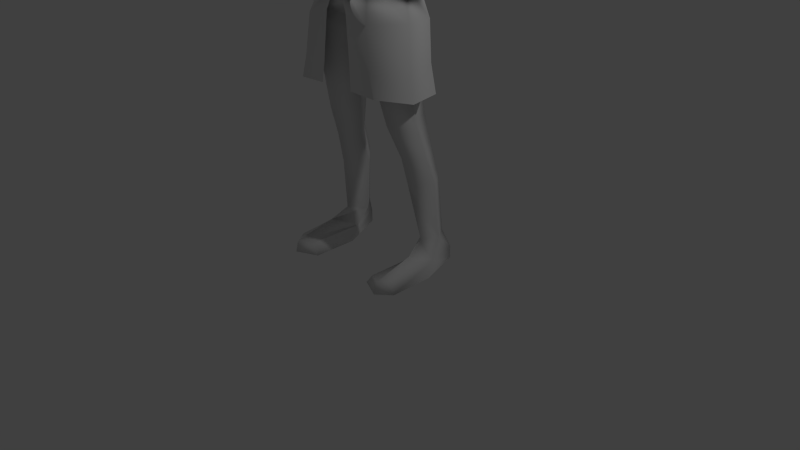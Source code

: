 # Source: malev1.blend  (saved by Blender 2.74.0; exported with 4.5.12 LTS)
import bpy
from mathutils import Matrix  # noqa: F401  (used for matrix-valued properties, if any)

bpy.ops.wm.read_factory_settings(use_empty=True)
scene = bpy.context.scene
scene.name = 'Scene'

# ---- collections
col_collection_1 = bpy.data.collections.new('Collection 1'); scene.collection.children.link(col_collection_1)

# ---- world
world_world = bpy.data.worlds.new('World'); scene.world = world_world
world_world.color = (0.05088, 0.05088, 0.05088)
world_world.use_sun_shadow = False
world_world.sun_shadow_jitter_overblur = 0.0
world_world.cycles.sampling_method = 'MANUAL'
world_world.cycles.sample_map_resolution = 256

# ---- cameras
cam_camera = bpy.data.cameras.new('Camera')
cam_camera.clip_end = 100.0
cam_camera.lens = 35.0
cam_camera.sensor_width = 32.0
cam_camera.sensor_height = 18.0
cam_camera.ortho_scale = 7.314
cam_camera.dof.focus_distance = 0.0
cam_camera.dof.aperture_fstop = 128.0

# ---- lights
light_lamp = bpy.data.lights.new('Lamp', 'POINT')
light_lamp.transmission_factor = 0.0
light_lamp.cutoff_distance = 30.0
light_lamp.energy = 100.0
light_lamp.shadow_buffer_clip_start = 1.001
light_lamp.shadow_soft_size = 0.1
light_lamp.shadow_maximum_resolution = 0.006
light_lamp.use_absolute_resolution = True
light_lamp.cycles.use_multiple_importance_sampling = False

# ---- meshes
me_circle = bpy.data.meshes.new('Circle')
me_circle.from_pydata([(0.0, 0.3355, 3.795), (0.0, -0.4311, 3.896), (0.3595, -0.327, 3.847), (0.6064, -0.03971, 3.744), (0.4829, 0.215, 3.782), (0.0, 0.2704, 4.16), (0.0, -0.4594, 4.287), (0.3403, -0.3412, 4.239), (0.5971, -0.05014, 4.112), (0.45, 0.1955, 4.148), (0.0, -0.4861, 4.672), (0.2896, -0.4389, 4.667), (0.0, 0.3985, 3.531), (0.0, -0.4115, 3.555), (0.3419, -0.2798, 3.543), (0.666, -0.03549, 3.504), (0.5688, 0.2363, 3.527), (0.1801, -0.394, 4.986), (0.5923, 0.07893, 4.823), (0.2899, -0.3132, 4.985), (0.0, -0.373, 4.954), (0.0, 0.3327, 4.983), (0.3898, 0.3252, 5.006), (0.6521, -0.1308, 5.146), (0.6622, 0.2822, 5.163), (0.6589, 0.09597, 5.326), (0.1607, -0.2419, 5.188), (0.3095, -0.2042, 5.181), (0.0, -0.2754, 5.151), (0.0, 0.3927, 5.19), (0.3898, 0.356, 5.178), (0.2856, 0.1162, 5.415), (0.1429, -0.09707, 5.406), (0.0, -0.1777, 5.408), (0.4545, -0.2059, 4.957), (0.4527, -0.1597, 5.187), (0.3993, 0.1439, 5.362), (0.5316, 0.2425, 4.939), (0.4988, 0.3385, 5.186), (0.0, 0.2894, 5.423), (0.2115, 0.2871, 3.775), (0.1814, 0.2501, 4.154), (0.2351, 0.3538, 3.549), (0.4173, 0.2037, 4.545), (0.1804, 0.2954, 4.609), (0.0, 0.3327, 4.597), (0.1949, 0.329, 4.994), (0.1949, 0.3744, 5.184), (0.5822, -0.0277, 4.451), (0.1744, 0.2933, 5.454), (0.2092, -0.01482, 5.615), (0.1401, -0.1419, 5.577), (0.0, -0.2052, 5.492), (0.0, 0.2249, 5.585), (0.1143, 0.1524, 5.594), (0.7925, 0.09105, 4.826), (0.8554, -0.1421, 5.057), (0.8842, 0.2832, 5.119), (0.8677, 0.04216, 5.277), (1.198, 0.1106, 4.805), (1.236, -0.1414, 4.981), (1.229, 0.2936, 5.042), (1.203, 0.0443, 5.192), (1.569, 0.1664, 4.756), (1.582, -0.0079, 4.864), (1.571, 0.2764, 4.922), (1.596, 0.1004, 5.089), (1.668, 0.1626, 4.744), (1.709, -0.02752, 4.849), (1.673, 0.2784, 4.894), (1.708, 0.08765, 5.048), (1.984, 0.0995, 4.623), (2.009, -0.09195, 4.777), (2.025, 0.2515, 4.812), (2.041, 0.06497, 4.951), (2.506, -0.003727, 4.534), (2.479, -0.1025, 4.613), (2.521, 0.138, 4.633), (2.501, 0.07614, 4.696), (2.755, -0.1038, 4.463), (2.748, -0.1983, 4.543), (2.804, 0.09187, 4.559), (2.774, 0.02686, 4.628), (2.984, -0.1193, 4.374), (3.005, -0.1708, 4.412), (3.011, 0.1542, 4.445), (2.964, 0.1148, 4.508), (2.885, 0.08357, 4.576), (2.912, 0.1213, 4.509), (2.882, -0.1805, 4.476), (2.885, -0.1398, 4.432), (2.784, -0.2387, 4.454), (2.751, -0.1267, 4.44), (2.706, -0.2741, 4.45), (2.686, -0.2305, 4.375), (3.077, -0.0313, 4.266), (3.076, -0.09331, 4.291), (3.114, 0.1284, 4.354), (3.066, 0.1147, 4.385), (2.815, -0.2512, 4.399), (2.78, -0.1793, 4.349), (2.757, -0.2973, 4.368), (2.727, -0.2352, 4.34), (2.855, -0.2473, 4.322), (2.817, -0.1802, 4.305), (2.791, -0.294, 4.289), (2.769, -0.2422, 4.281), (0.0, 0.4391, 3.196), (0.0, -0.3651, 3.251), (0.3142, -0.3566, 3.17), (0.7295, -0.07266, 3.265), (0.6551, 0.2047, 3.224), (0.3247, 0.4202, 3.216), (0.0, 0.06134, 2.973), (0.06698, 0.0484, 2.978), (0.4343, -0.3547, 2.606), (0.7481, -0.02898, 2.538), (0.4674, 0.3606, 2.593), (0.1026, -0.02329, 2.8), (0.4139, 0.3307, 2.995), (0.1046, -0.02276, 2.522), (0.7518, 0.02567, 3.028), (0.3526, -0.386, 3.057), (0.5011, -0.1888, 1.918), (0.6845, 0.08734, 1.919), (0.5157, 0.403, 1.942), (0.2626, 0.07968, 1.918), (0.3075, -0.04871, 5.872), (0.5731, -0.02912, 1.493), (0.7481, 0.1974, 1.493), (0.6028, 0.4329, 1.513), (0.3849, 0.1908, 1.461), (0.2382, -0.2822, 5.834), (0.5981, 0.05468, 1.116), (0.795, 0.3054, 1.117), (0.6256, 0.533, 1.14), (0.3715, 0.2981, 1.079), (0.6953, 0.1694, 0.3912), (0.7956, 0.3808, 0.3916), (0.6845, 0.5505, 0.4046), (0.5178, 0.3747, 0.3705), (0.7343, -0.07721, 0.2732), (0.8539, 0.2176, 0.1542), (0.7427, 0.6406, 0.1672), (0.576, 0.2402, 0.1331), (0.7529, -0.08806, 0.0), (0.932, 0.06568, 0.0), (0.7427, 0.6406, 0.0), (0.4719, 0.04482, 0.0), (0.7529, -0.6147, 0.1538), (0.8539, -0.461, 0.1542), (0.576, -0.5361, 0.1331), (0.7529, -0.669, 0.0), (0.932, -0.5153, 0.0), (0.4719, -0.5361, 0.0), (0.0, -0.4648, 5.758), (0.0, 0.2088, 5.882), (0.2009, 0.1226, 5.87), (0.3178, -0.06951, 6.037), (0.2599, -0.2903, 6.035), (0.0, -0.4493, 5.962), (0.0, 0.2591, 6.062), (0.2269, 0.09974, 6.069), (0.2915, -0.1003, 6.247), (0.266, -0.3709, 6.168), (0.0, -0.4596, 6.092), (0.0, 0.226, 6.236), (0.2284, 0.1036, 6.223), (0.2452, -0.1426, 6.386), (0.1872, -0.3089, 6.332), (0.0, -0.4106, 6.329), (0.0, 0.1139, 6.396), (0.147, 0.007852, 6.406), (0.0, -0.1111, 6.475), (0.1213, 0.1341, 5.728), (0.2623, -0.03503, 5.699), (0.0, 0.1779, 5.73), (0.1702, -0.3163, 5.624), (0.0, -0.4067, 5.511), (0.0664, -0.411, 5.783), (0.02297, -0.3888, 5.969), (0.0, -0.5139, 5.775), (0.06062, -0.4691, 5.79), (0.4545, -0.2776, 4.541), (0.0, 0.5446, 3.076), (0.1609, -0.4476, 3.178), (0.4782, -0.4447, 3.102), (0.8112, -0.1226, 3.12), (0.7275, 0.2752, 3.102), (0.4073, 0.517, 3.065), (0.0, 0.5218, 2.69), (0.2175, -0.4704, 2.61), (0.559, -0.4675, 2.597), (0.8993, -0.1882, 2.559), (0.8249, 0.2, 2.64), (0.4833, 0.4942, 2.666), (0.1045, 0.5034, 2.312), (0.2449, -0.4887, 2.337), (0.6249, -0.4858, 2.324), (0.9652, -0.2065, 2.285), (0.9198, 0.1817, 2.308), (0.556, 0.4758, 2.33)], [], [(40, 41, 9, 4), (4, 9, 8, 3), (3, 8, 7, 2), (2, 7, 6, 1), (7, 11, 10, 6), (10, 11, 19, 17, 20), (40, 42, 12, 0), (3, 15, 16, 4), (2, 14, 15, 3), (1, 13, 14, 2), (41, 44, 43, 9), (8, 9, 43, 48), (45, 44, 41, 5), (17, 26, 28, 20), (19, 27, 26, 17), (34, 18, 23, 35), (46, 47, 30, 22), (22, 30, 38, 37), (36, 31, 27, 35), (26, 32, 33, 28), (26, 27, 31, 32), (25, 36, 35, 23), (19, 34, 35, 27), (37, 38, 24, 18), (24, 38, 36, 25), (30, 31, 36, 38), (49, 31, 30, 47), (39, 49, 47, 29), (21, 29, 47, 46), (21, 46, 44, 45), (43, 44, 46, 22), (4, 16, 42, 40), (0, 5, 41, 40), (49, 54, 50, 31), (39, 53, 54, 49), (31, 50, 51, 32), (32, 51, 52, 33), (25, 58, 57, 24), (23, 56, 58, 25), (24, 57, 55, 18), (18, 55, 56, 23), (58, 62, 61, 57), (56, 60, 62, 58), (57, 61, 59, 55), (55, 59, 60, 56), (62, 66, 65, 61), (60, 64, 66, 62), (61, 65, 63, 59), (59, 63, 64, 60), (66, 70, 69, 65), (64, 68, 70, 66), (65, 69, 67, 63), (63, 67, 68, 64), (70, 74, 73, 69), (68, 72, 74, 70), (69, 73, 71, 67), (67, 71, 72, 68), (74, 78, 77, 73), (72, 76, 78, 74), (73, 77, 75, 71), (71, 75, 76, 72), (78, 82, 81, 77), (76, 80, 82, 78), (77, 81, 79, 75), (79, 92, 94, 75), (82, 87, 88, 81), (81, 88, 90, 79), (88, 85, 83, 90), (89, 84, 86, 87), (80, 89, 87, 82), (79, 90, 89, 80), (90, 83, 84, 89), (87, 86, 85, 88), (94, 102, 101, 93), (76, 93, 91, 80), (80, 91, 92, 79), (75, 94, 93, 76), (84, 96, 98, 86), (83, 95, 96, 84), (86, 98, 97, 85), (85, 97, 95, 83), (97, 98, 96, 95), (102, 106, 105, 101), (91, 99, 100, 92), (93, 101, 99, 91), (92, 100, 102, 94), (106, 104, 103, 105), (99, 103, 104, 100), (101, 105, 103, 99), (100, 104, 106, 102), (42, 112, 107, 12), (16, 111, 112, 42), (15, 110, 111, 16), (14, 109, 110, 15), (13, 108, 109, 14), (112, 114, 113, 107), (109, 108, 113, 114), (114, 118, 122, 109), (112, 119, 118, 114), (110, 121, 111), (118, 120, 115, 122), (121, 116, 117, 119), (119, 117, 120, 118), (111, 121, 119, 112), (109, 122, 121, 110), (122, 115, 116, 121), (115, 123, 124, 116), (116, 124, 125, 117), (120, 126, 123, 115), (117, 125, 126, 120), (123, 128, 129, 124), (124, 129, 130, 125), (126, 131, 128, 123), (125, 130, 131, 126), (128, 133, 134, 129), (129, 134, 135, 130), (131, 136, 133, 128), (130, 135, 136, 131), (133, 137, 138, 134), (134, 138, 139, 135), (136, 140, 137, 133), (135, 139, 140, 136), (137, 141, 142, 138), (138, 142, 143, 139), (140, 144, 141, 137), (139, 143, 144, 140), (142, 150, 153, 146), (142, 146, 147, 143), (148, 154, 151, 144), (143, 147, 148, 144), (149, 152, 153, 150), (151, 154, 152, 149), (146, 153, 152, 145), (145, 152, 154, 148), (141, 149, 150, 142), (144, 151, 149, 141), (174, 157, 127, 175), (176, 156, 157, 174), (175, 127, 132, 177), (177, 132, 179, 155, 178), (157, 162, 158, 127), (156, 161, 162, 157), (127, 158, 159, 132), (132, 159, 180, 179), (162, 167, 163, 158), (161, 166, 167, 162), (158, 163, 164, 159), (159, 164, 165, 160, 180), (167, 172, 168, 163), (166, 171, 172, 167), (163, 168, 169, 164), (164, 169, 170, 165), (171, 173, 172), (172, 173, 168), (169, 173, 170), (168, 173, 169), (51, 177, 178, 52), (50, 175, 177, 51), (53, 176, 174, 54), (54, 174, 175, 50), (182, 179, 180), (182, 180, 160, 181), (179, 182, 181, 155), (37, 18, 48, 43, 22), (11, 183, 34, 19), (18, 34, 183, 48), (7, 8, 48, 183, 11), (42, 12, 184, 189), (16, 42, 189, 188), (15, 16, 188, 187), (14, 15, 187, 186), (13, 14, 186, 185), (189, 184, 190, 195), (188, 189, 195, 194), (187, 188, 194, 193), (186, 187, 193, 192), (185, 186, 192, 191), (195, 190, 196, 201), (194, 195, 201, 200), (193, 194, 200, 199), (192, 193, 199, 198), (191, 192, 198, 197)])
me_circle.polygons.foreach_set('use_smooth', [True] * 182)
me_circle.use_remesh_preserve_volume = False
me_circle.use_remesh_preserve_attributes = False
me_circle.use_mirror_vertex_groups = False
me_circle.update()

# ---- objects
ob_circle = bpy.data.objects.new('Circle', me_circle)
ob_lamp = bpy.data.objects.new('Lamp', light_lamp)
ob_camera = bpy.data.objects.new('Camera', cam_camera)

# ---- transforms, parenting, visibility, modifiers, constraints
ob_circle.location = (0.0, 0.0, 0.0)
ob_circle.lineart.crease_threshold = 0.0
_m = ob_circle.modifiers.new('Mirror', 'MIRROR')
_m.use_clip = True
ob_lamp.location = (4.076, 1.005, 5.904)
ob_lamp.rotation_euler = (0.6503, 0.05522, 1.866)
ob_lamp.lock_rotations_4d = False
ob_lamp.empty_display_type = 'ARROWS'
ob_lamp.color = (0.0, 0.0, 0.0, 0.0)
ob_lamp.lineart.crease_threshold = 0.0
ob_camera.location = (7.481, -6.508, 5.344)
ob_camera.rotation_euler = (1.109, 0.01082, 0.8149)
ob_camera.lock_rotations_4d = False
ob_camera.empty_display_type = 'ARROWS'
ob_camera.color = (0.0, 0.0, 0.0, 0.0)
ob_camera.display_type = 'WIRE'
ob_camera.lineart.crease_threshold = 0.0

# ---- collection membership
col_collection_1.objects.link(ob_circle)
col_collection_1.objects.link(ob_lamp)
col_collection_1.objects.link(ob_camera)

# ---- scene / render settings (as saved in the file)
scene.camera = ob_camera
scene.frame_start = 1; scene.frame_end = 250; scene.frame_set(1)
scene.render.engine = 'BLENDER_EEVEE_NEXT'
scene.render.resolution_percentage = 50
scene.render.dither_intensity = 0.0
scene.cycles.use_denoising = False
scene.cycles.samples = 10
scene.cycles.sampling_pattern = 'TABULATED_SOBOL'
scene.cycles.light_sampling_threshold = 0.0
scene.cycles.use_adaptive_sampling = False
scene.cycles.use_light_tree = False
scene.cycles.blur_glossy = 0.0
scene.cycles.pixel_filter_type = 'GAUSSIAN'
scene.cycles.sample_clamp_indirect = 0.0
scene.view_settings.view_transform = 'Standard'
bpy.context.view_layer.update()
